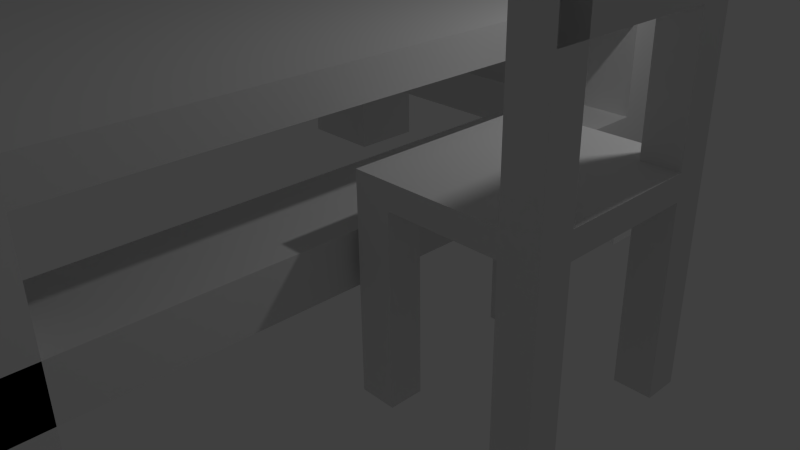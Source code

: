 # Source: latihan1.blend  (saved by Blender 3.3.6; exported with 4.5.12 LTS)
import bpy
from mathutils import Matrix  # noqa: F401  (used for matrix-valued properties, if any)

bpy.ops.wm.read_factory_settings(use_empty=True)
scene = bpy.context.scene
scene.name = 'Scene'

# ---- collections
col_collection_1 = bpy.data.collections.new('Collection 1'); scene.collection.children.link(col_collection_1)

# ---- materials (node trees are filled in below, after node groups)
mat_material = bpy.data.materials.new('Material')
mat_material.alpha_threshold = 0.0
mat_material.use_transparent_shadow = False
mat_material.roughness = 0.5
mat_material.line_color = (0.0, 0.0, 0.0, 1.0)

# ---- material node trees

# ---- world
world_world = bpy.data.worlds.new('World'); scene.world = world_world
world_world.color = (0.05088, 0.05088, 0.05088)
world_world.use_sun_shadow = False
world_world.sun_shadow_jitter_overblur = 0.0
world_world.cycles.sampling_method = 'MANUAL'
world_world.cycles.sample_map_resolution = 256

# ---- cameras
cam_camera = bpy.data.cameras.new('Camera')
cam_camera.clip_end = 100.0
cam_camera.lens = 35.0
cam_camera.sensor_width = 32.0
cam_camera.sensor_height = 18.0
cam_camera.ortho_scale = 7.314
cam_camera.dof.focus_distance = 0.0
cam_camera.dof.aperture_fstop = 128.0

# ---- lights
light_lamp = bpy.data.lights.new('Lamp', 'POINT')
light_lamp.transmission_factor = 0.0
light_lamp.cutoff_distance = 30.0
light_lamp.energy = 100.0
light_lamp.shadow_buffer_clip_start = 1.001
light_lamp.shadow_soft_size = 0.1
light_lamp.shadow_maximum_resolution = 0.006
light_lamp.use_absolute_resolution = True
light_lamp.cycles.use_multiple_importance_sampling = False

# ---- meshes
me_cube_003 = bpy.data.meshes.new('Cube.003')
me_cube_003.from_pydata([(-1.0, -1.0, -1.0), (-1.0, 1.0, -1.0), (1.0, 1.0, -1.0), (1.0, -1.0, -1.0), (-1.0, -1.0, 1.0), (-1.0, 1.0, 1.0), (1.0, 1.0, 1.0), (1.0, -1.0, 1.0), (-1.0, -0.6667, 1.0), (-1.0, -0.3333, 1.0), (-1.0, 2.98e-08, 1.0), (-1.0, 0.3333, 1.0), (-1.0, 0.6667, 1.0), (-1.0, 0.6667, -1.0), (-1.0, 0.3333, -1.0), (-1.0, -2.98e-08, -1.0), (-1.0, -0.3333, -1.0), (-1.0, -0.6667, -1.0), (1.0, 0.6667, 1.0), (1.0, 0.3333, 1.0), (1.0, -2.98e-08, 1.0), (1.0, -0.3333, 1.0), (1.0, -0.6667, 1.0), (1.0, -0.6667, -1.0), (1.0, -0.3333, -1.0), (1.0, 2.98e-08, -1.0), (1.0, 0.3333, -1.0), (1.0, 0.6667, -1.0), (-0.6, 1.0, 1.0), (-0.2, 1.0, 1.0), (0.2, 1.0, 1.0), (0.6, 1.0, 1.0), (0.6, 1.0, -1.0), (0.2, 1.0, -1.0), (-0.2, 1.0, -1.0), (-0.6, 1.0, -1.0), (0.6, -1.0, 1.0), (0.2, -1.0, 1.0), (-0.2, -1.0, 1.0), (-0.6, -1.0, 1.0), (-0.6, -1.0, -1.0), (-0.2, -1.0, -1.0), (0.2, -1.0, -1.0), (0.6, -1.0, -1.0), (-0.6, -0.6667, -1.0), (-0.2, -0.6667, -1.0), (0.2, -0.6667, -1.0), (0.6, -0.6667, -1.0), (-0.6, -0.3333, -1.0), (-0.2, -0.3333, -1.0), (0.2, -0.3333, -1.0), (0.6, -0.3333, -1.0), (-0.6, -1.788e-08, -1.0), (-0.2, -5.96e-09, -1.0), (0.2, 5.96e-09, -1.0), (0.6, 1.788e-08, -1.0), (-0.6, 0.3333, -1.0), (-0.2, 0.3333, -1.0), (0.2, 0.3333, -1.0), (0.6, 0.3333, -1.0), (-0.6, 0.6667, -1.0), (-0.2, 0.6667, -1.0), (0.2, 0.6667, -1.0), (0.6, 0.6667, -1.0), (0.6, -0.6667, 1.0), (0.2, -0.6667, 1.0), (-0.2, -0.6667, 1.0), (-0.6, -0.6667, 1.0), (0.6, -0.3333, 1.0), (0.2, -0.3333, 1.0), (-0.2, -0.3333, 1.0), (-0.6, -0.3333, 1.0), (0.6, -1.788e-08, 1.0), (0.2, -5.96e-09, 1.0), (-0.2, 5.96e-09, 1.0), (-0.6, 1.788e-08, 1.0), (0.6, 0.3333, 1.0), (0.2, 0.3333, 1.0), (-0.2, 0.3333, 1.0), (-0.6, 0.3333, 1.0), (0.6, 0.6667, 1.0), (0.2, 0.6667, 1.0), (-0.2, 0.6667, 1.0), (-0.6, 0.6667, 1.0), (-1.0, -1.0, 16.47), (-1.0, 1.0, 16.47), (-1.0, -0.6667, 16.47), (-1.0, 0.6667, 16.47), (-0.6, 1.0, 16.47), (-0.6, -1.0, 16.47), (-0.6, -0.6667, 16.47), (-0.6, 0.6667, 16.47), (-1.0, -1.0, -16.05), (-1.0, 1.0, -16.05), (1.0, 1.0, -16.05), (1.0, -1.0, -16.05), (-1.0, 0.6667, -16.05), (-1.0, -0.6667, -16.05), (1.0, -0.6667, -16.05), (1.0, 0.6667, -16.05), (0.6, 1.0, -16.05), (-0.6, 1.0, -16.05), (-0.6, -1.0, -16.05), (0.6, -1.0, -16.05), (-0.6, -0.6667, -16.05), (0.6, -0.6667, -16.05), (-0.6, 0.6667, -16.05), (0.6, 0.6667, -16.05), (-0.6, 1.0, 11.31), (-0.6, 1.0, 6.155), (-1.0, 1.0, 6.155), (-1.0, 1.0, 11.31), (-1.0, 0.6667, 11.31), (-1.0, 0.6667, 6.155), (-0.6, 0.6667, 6.155), (-0.6, 0.6667, 11.31), (-1.0, -0.9815, 16.47), (-0.6, -0.9815, 16.47), (-1.0, -0.9815, 11.31), (-0.6, -0.9815, 11.31)], [], [(12, 5, 1, 13), (31, 6, 2, 32), (22, 7, 3, 23), (39, 4, 0, 40), (0, 17, 97, 92), (108, 111, 85, 88), (4, 8, 17, 0), (8, 9, 16, 17), (9, 10, 15, 16), (10, 11, 14, 15), (11, 12, 13, 14), (6, 18, 27, 2), (18, 19, 26, 27), (19, 20, 25, 26), (20, 21, 24, 25), (21, 22, 23, 24), (47, 23, 98, 105), (47, 51, 24, 23), (51, 55, 25, 24), (55, 59, 26, 25), (59, 63, 27, 26), (39, 67, 90, 89), (67, 71, 9, 8), (71, 75, 10, 9), (75, 79, 11, 10), (79, 83, 12, 11), (5, 28, 35, 1), (28, 29, 34, 35), (29, 30, 33, 34), (30, 31, 32, 33), (7, 36, 43, 3), (36, 37, 42, 43), (37, 38, 41, 42), (38, 39, 40, 41), (27, 63, 107, 99), (60, 35, 34, 61), (61, 34, 33, 62), (62, 33, 32, 63), (18, 6, 31, 80), (80, 31, 30, 81), (81, 30, 29, 82), (82, 29, 28, 83), (1, 35, 101, 93), (40, 44, 45, 41), (41, 45, 46, 42), (42, 46, 47, 43), (17, 16, 48, 44), (44, 48, 49, 45), (45, 49, 50, 46), (46, 50, 51, 47), (16, 15, 52, 48), (48, 52, 53, 49), (49, 53, 54, 50), (50, 54, 55, 51), (15, 14, 56, 52), (52, 56, 57, 53), (53, 57, 58, 54), (54, 58, 59, 55), (14, 13, 60, 56), (56, 60, 61, 57), (57, 61, 62, 58), (58, 62, 63, 59), (7, 22, 64, 36), (36, 64, 65, 37), (37, 65, 66, 38), (38, 66, 67, 39), (22, 21, 68, 64), (64, 68, 69, 65), (65, 69, 70, 66), (66, 70, 71, 67), (21, 20, 72, 68), (68, 72, 73, 69), (69, 73, 74, 70), (70, 74, 75, 71), (20, 19, 76, 72), (72, 76, 77, 73), (73, 77, 78, 74), (74, 78, 79, 75), (19, 18, 80, 76), (76, 80, 81, 77), (77, 81, 82, 78), (78, 82, 83, 79), (91, 88, 85, 87), (89, 90, 86, 84), (67, 8, 86, 90), (8, 4, 84, 86), (87, 112, 118, 116), (111, 112, 87, 85), (4, 39, 89, 84), (115, 108, 88, 91), (107, 100, 94, 99), (103, 105, 98, 95), (96, 93, 101, 106), (92, 97, 104, 102), (63, 32, 100, 107), (3, 43, 103, 95), (23, 3, 95, 98), (43, 47, 105, 103), (17, 44, 104, 97), (40, 0, 92, 102), (60, 13, 96, 106), (44, 40, 102, 104), (32, 2, 94, 100), (35, 60, 106, 101), (2, 27, 99, 94), (13, 1, 93, 96), (28, 5, 110, 109), (109, 110, 111, 108), (12, 83, 114, 113), (113, 114, 115, 112), (5, 12, 113, 110), (110, 113, 112, 111), (83, 28, 109, 114), (114, 109, 108, 115), (118, 119, 117, 116), (115, 91, 117, 119), (112, 115, 119, 118), (91, 87, 116, 117)])
me_cube_003.use_remesh_preserve_volume = False
me_cube_003.use_remesh_preserve_attributes = False
me_cube_003.use_mirror_vertex_groups = False
me_cube_003.update()
me_cube_001 = bpy.data.meshes.new('Cube.001')
me_cube_001.from_pydata([(-1.0, -1.0, -1.0), (-1.0, 1.0, -1.0), (1.0, 1.0, -1.0), (1.0, -1.0, -1.0), (-1.0, -1.0, 1.0), (-1.0, 1.0, 1.0), (1.0, 1.0, 1.0), (1.0, -1.0, 1.0), (-1.0, -0.6667, 1.0), (-1.0, -0.3333, 1.0), (-1.0, 2.98e-08, 1.0), (-1.0, 0.3333, 1.0), (-1.0, 0.6667, 1.0), (-1.0, 0.6667, -1.0), (-1.0, 0.3333, -1.0), (-1.0, -2.98e-08, -1.0), (-1.0, -0.3333, -1.0), (-1.0, -0.6667, -1.0), (1.0, 0.6667, 1.0), (1.0, 0.3333, 1.0), (1.0, -2.98e-08, 1.0), (1.0, -0.3333, 1.0), (1.0, -0.6667, 1.0), (1.0, -0.6667, -1.0), (1.0, -0.3333, -1.0), (1.0, 2.98e-08, -1.0), (1.0, 0.3333, -1.0), (1.0, 0.6667, -1.0), (-0.6, 1.0, 1.0), (-0.2, 1.0, 1.0), (0.2, 1.0, 1.0), (0.6, 1.0, 1.0), (0.6, 1.0, -1.0), (0.2, 1.0, -1.0), (-0.2, 1.0, -1.0), (-0.6, 1.0, -1.0), (0.6, -1.0, 1.0), (0.2, -1.0, 1.0), (-0.2, -1.0, 1.0), (-0.6, -1.0, 1.0), (-0.6, -1.0, -1.0), (-0.2, -1.0, -1.0), (0.2, -1.0, -1.0), (0.6, -1.0, -1.0), (-0.6, -0.6667, -1.0), (-0.2, -0.6667, -1.0), (0.2, -0.6667, -1.0), (0.6, -0.6667, -1.0), (-0.6, -0.3333, -1.0), (-0.2, -0.3333, -1.0), (0.2, -0.3333, -1.0), (0.6, -0.3333, -1.0), (-0.6, -1.788e-08, -1.0), (-0.2, -5.96e-09, -1.0), (0.2, 5.96e-09, -1.0), (0.6, 1.788e-08, -1.0), (-0.6, 0.3333, -1.0), (-0.2, 0.3333, -1.0), (0.2, 0.3333, -1.0), (0.6, 0.3333, -1.0), (-0.6, 0.6667, -1.0), (-0.2, 0.6667, -1.0), (0.2, 0.6667, -1.0), (0.6, 0.6667, -1.0), (0.6, -0.6667, 1.0), (0.2, -0.6667, 1.0), (-0.2, -0.6667, 1.0), (-0.6, -0.6667, 1.0), (0.6, -0.3333, 1.0), (0.2, -0.3333, 1.0), (-0.2, -0.3333, 1.0), (-0.6, -0.3333, 1.0), (0.6, -1.788e-08, 1.0), (0.2, -5.96e-09, 1.0), (-0.2, 5.96e-09, 1.0), (-0.6, 1.788e-08, 1.0), (0.6, 0.3333, 1.0), (0.2, 0.3333, 1.0), (-0.2, 0.3333, 1.0), (-0.6, 0.3333, 1.0), (0.6, 0.6667, 1.0), (0.2, 0.6667, 1.0), (-0.2, 0.6667, 1.0), (-0.6, 0.6667, 1.0), (-1.0, -1.0, 16.47), (-1.0, 1.0, 16.47), (-1.0, -0.6667, 16.47), (-1.0, 0.6667, 16.47), (-0.6, 1.0, 16.47), (-0.6, -1.0, 16.47), (-0.6, -0.6667, 16.47), (-0.6, 0.6667, 16.47), (-1.0, -1.0, -16.05), (-1.0, 1.0, -16.05), (1.0, 1.0, -16.05), (1.0, -1.0, -16.05), (-1.0, 0.6667, -16.05), (-1.0, -0.6667, -16.05), (1.0, -0.6667, -16.05), (1.0, 0.6667, -16.05), (0.6, 1.0, -16.05), (-0.6, 1.0, -16.05), (-0.6, -1.0, -16.05), (0.6, -1.0, -16.05), (-0.6, -0.6667, -16.05), (0.6, -0.6667, -16.05), (-0.6, 0.6667, -16.05), (0.6, 0.6667, -16.05), (-0.6, 1.0, 11.31), (-0.6, 1.0, 6.155), (-1.0, 1.0, 6.155), (-1.0, 1.0, 11.31), (-1.0, 0.6667, 11.31), (-1.0, 0.6667, 6.155), (-0.6, 0.6667, 6.155), (-0.6, 0.6667, 11.31), (-1.0, -0.9815, 16.47), (-0.6, -0.9815, 16.47), (-1.0, -0.9815, 11.31), (-0.6, -0.9815, 11.31)], [], [(12, 5, 1, 13), (31, 6, 2, 32), (22, 7, 3, 23), (39, 4, 0, 40), (0, 17, 97, 92), (108, 111, 85, 88), (4, 8, 17, 0), (8, 9, 16, 17), (9, 10, 15, 16), (10, 11, 14, 15), (11, 12, 13, 14), (6, 18, 27, 2), (18, 19, 26, 27), (19, 20, 25, 26), (20, 21, 24, 25), (21, 22, 23, 24), (47, 23, 98, 105), (47, 51, 24, 23), (51, 55, 25, 24), (55, 59, 26, 25), (59, 63, 27, 26), (39, 67, 90, 89), (67, 71, 9, 8), (71, 75, 10, 9), (75, 79, 11, 10), (79, 83, 12, 11), (5, 28, 35, 1), (28, 29, 34, 35), (29, 30, 33, 34), (30, 31, 32, 33), (7, 36, 43, 3), (36, 37, 42, 43), (37, 38, 41, 42), (38, 39, 40, 41), (27, 63, 107, 99), (60, 35, 34, 61), (61, 34, 33, 62), (62, 33, 32, 63), (18, 6, 31, 80), (80, 31, 30, 81), (81, 30, 29, 82), (82, 29, 28, 83), (1, 35, 101, 93), (40, 44, 45, 41), (41, 45, 46, 42), (42, 46, 47, 43), (17, 16, 48, 44), (44, 48, 49, 45), (45, 49, 50, 46), (46, 50, 51, 47), (16, 15, 52, 48), (48, 52, 53, 49), (49, 53, 54, 50), (50, 54, 55, 51), (15, 14, 56, 52), (52, 56, 57, 53), (53, 57, 58, 54), (54, 58, 59, 55), (14, 13, 60, 56), (56, 60, 61, 57), (57, 61, 62, 58), (58, 62, 63, 59), (7, 22, 64, 36), (36, 64, 65, 37), (37, 65, 66, 38), (38, 66, 67, 39), (22, 21, 68, 64), (64, 68, 69, 65), (65, 69, 70, 66), (66, 70, 71, 67), (21, 20, 72, 68), (68, 72, 73, 69), (69, 73, 74, 70), (70, 74, 75, 71), (20, 19, 76, 72), (72, 76, 77, 73), (73, 77, 78, 74), (74, 78, 79, 75), (19, 18, 80, 76), (76, 80, 81, 77), (77, 81, 82, 78), (78, 82, 83, 79), (91, 88, 85, 87), (89, 90, 86, 84), (67, 8, 86, 90), (8, 4, 84, 86), (87, 112, 118, 116), (111, 112, 87, 85), (4, 39, 89, 84), (115, 108, 88, 91), (107, 100, 94, 99), (103, 105, 98, 95), (96, 93, 101, 106), (92, 97, 104, 102), (63, 32, 100, 107), (3, 43, 103, 95), (23, 3, 95, 98), (43, 47, 105, 103), (17, 44, 104, 97), (40, 0, 92, 102), (60, 13, 96, 106), (44, 40, 102, 104), (32, 2, 94, 100), (35, 60, 106, 101), (2, 27, 99, 94), (13, 1, 93, 96), (28, 5, 110, 109), (109, 110, 111, 108), (12, 83, 114, 113), (113, 114, 115, 112), (5, 12, 113, 110), (110, 113, 112, 111), (83, 28, 109, 114), (114, 109, 108, 115), (118, 119, 117, 116), (115, 91, 117, 119), (112, 115, 119, 118), (91, 87, 116, 117)])
me_cube_001.use_remesh_preserve_volume = False
me_cube_001.use_remesh_preserve_attributes = False
me_cube_001.use_mirror_vertex_groups = False
me_cube_001.update()
me_cube = bpy.data.meshes.new('Cube')
me_cube.from_pydata([(1.0, 1.0, -1.0), (1.0, -1.0, -1.0), (-1.0, -1.0, -1.0), (-1.0, 1.0, -1.0), (1.0, 1.0, 1.0), (1.0, -1.0, 1.0), (-1.0, -1.0, 1.0), (-1.0, 1.0, 1.0), (0.6, 1.0, -1.0), (0.2, 1.0, -1.0), (-0.2, 1.0, -1.0), (-0.6, 1.0, -1.0), (0.6, -1.0, -1.0), (0.2, -1.0, -1.0), (-0.2, -1.0, -1.0), (-0.6, -1.0, -1.0), (0.6, 1.0, 1.0), (0.2, 1.0, 1.0), (-0.2, 1.0, 1.0), (-0.6, 1.0, 1.0), (0.6, -1.0, 1.0), (0.2, -1.0, 1.0), (-0.2, -1.0, 1.0), (-0.6, -1.0, 1.0), (1.0, 0.7778, -1.0), (1.0, 0.5556, -1.0), (1.0, 0.3333, -1.0), (1.0, 0.1111, -1.0), (1.0, -0.1111, -1.0), (1.0, -0.3333, -1.0), (1.0, -0.5556, -1.0), (1.0, -0.7778, -1.0), (-1.0, -0.7778, -1.0), (-1.0, -0.5556, -1.0), (-1.0, -0.3333, -1.0), (-1.0, -0.1111, -1.0), (-1.0, 0.1111, -1.0), (-1.0, 0.3333, -1.0), (-1.0, 0.5556, -1.0), (-1.0, 0.7778, -1.0), (1.0, 0.7778, 1.0), (1.0, 0.5556, 1.0), (1.0, 0.3333, 1.0), (1.0, 0.1111, 1.0), (1.0, -0.1111, 1.0), (1.0, -0.3333, 1.0), (1.0, -0.5556, 1.0), (1.0, -0.7778, 1.0), (-1.0, -0.7778, 1.0), (-1.0, -0.5556, 1.0), (-1.0, -0.3333, 1.0), (-1.0, -0.1111, 1.0), (-1.0, 0.1111, 1.0), (-1.0, 0.3333, 1.0), (-1.0, 0.5556, 1.0), (-1.0, 0.7778, 1.0), (0.6, -0.7778, -1.0), (0.6, -0.5556, -1.0), (0.6, -0.3333, -1.0), (0.6, -0.1111, -1.0), (0.6, 0.1111, -1.0), (0.6, 0.3333, -1.0), (0.6, 0.5556, -1.0), (0.6, 0.7778, -1.0), (0.2, -0.7778, -1.0), (0.2, -0.5556, -1.0), (0.2, -0.3333, -1.0), (0.2, -0.1111, -1.0), (0.2, 0.1111, -1.0), (0.2, 0.3333, -1.0), (0.2, 0.5556, -1.0), (0.2, 0.7778, -1.0), (-0.2, -0.7778, -1.0), (-0.2, -0.5556, -1.0), (-0.2, -0.3333, -1.0), (-0.2, -0.1111, -1.0), (-0.2, 0.1111, -1.0), (-0.2, 0.3333, -1.0), (-0.2, 0.5556, -1.0), (-0.2, 0.7778, -1.0), (-0.6, -0.7778, -1.0), (-0.6, -0.5556, -1.0), (-0.6, -0.3333, -1.0), (-0.6, -0.1111, -1.0), (-0.6, 0.1111, -1.0), (-0.6, 0.3333, -1.0), (-0.6, 0.5556, -1.0), (-0.6, 0.7778, -1.0), (0.6, 0.7778, 1.0), (0.6, 0.5556, 1.0), (0.6, 0.3333, 1.0), (0.6, 0.1111, 1.0), (0.6, -0.1111, 1.0), (0.6, -0.3333, 1.0), (0.6, -0.5556, 1.0), (0.6, -0.7778, 1.0), (0.2, 0.7778, 1.0), (0.2, 0.5556, 1.0), (0.2, 0.3333, 1.0), (0.2, 0.1111, 1.0), (0.2, -0.1111, 1.0), (0.2, -0.3333, 1.0), (0.2, -0.5556, 1.0), (0.2, -0.7778, 1.0), (-0.2, 0.7778, 1.0), (-0.2, 0.5556, 1.0), (-0.2, 0.3333, 1.0), (-0.2, 0.1111, 1.0), (-0.2, -0.1111, 1.0), (-0.2, -0.3333, 1.0), (-0.2, -0.5556, 1.0), (-0.2, -0.7778, 1.0), (-0.6, 0.7778, 1.0), (-0.6, 0.5556, 1.0), (-0.6, 0.3333, 1.0), (-0.6, 0.1111, 1.0), (-0.6, -0.1111, 1.0), (-0.6, -0.3333, 1.0), (-0.6, -0.5556, 1.0), (-0.6, -0.7778, 1.0), (1.0, 1.0, -15.68), (1.0, -1.0, -15.68), (-1.0, -1.0, -15.68), (-1.0, 1.0, -15.68), (0.6, 1.0, -15.68), (-0.6, 1.0, -15.68), (0.6, -1.0, -15.68), (-0.6, -1.0, -15.68), (1.0, 0.7778, -15.68), (1.0, -0.7778, -15.68), (-1.0, -0.7778, -15.68), (-1.0, 0.7778, -15.68), (0.6, -0.7778, -15.68), (0.6, 0.7778, -15.68), (-0.6, -0.7778, -15.68), (-0.6, 0.7778, -15.68), (-0.6, 1.0, -12.74), (-0.6, 1.0, -9.805), (-0.6, 1.0, -6.87), (-0.6, 1.0, -3.935), (-0.6, 0.7778, -3.935), (-0.6, 0.7778, -6.87), (-0.6, 0.7778, -9.805), (-0.6, 0.7778, -12.74), (-1.0, 0.7778, -3.935), (-1.0, 0.7778, -6.87), (-1.0, 0.7778, -9.805), (-1.0, 0.7778, -12.74), (-1.0, 1.0, -3.935), (-1.0, 1.0, -6.87), (-1.0, 1.0, -9.805), (-1.0, 1.0, -12.74), (0.6, 1.0, -12.74), (0.6, 1.0, -9.805), (0.6, 1.0, -6.87), (0.6, 1.0, -3.935), (1.0, 1.0, -3.935), (1.0, 1.0, -6.87), (1.0, 1.0, -9.805), (1.0, 1.0, -12.74), (1.0, 0.7778, -12.74), (1.0, 0.7778, -9.805), (1.0, 0.7778, -6.87), (1.0, 0.7778, -3.935), (0.6, 0.7778, -3.935), (0.6, 0.7778, -6.87), (0.6, 0.7778, -9.805), (0.6, 0.7778, -12.74), (-0.6, -0.9973, -6.87), (-0.6, -0.9973, -9.805), (-1.0, -0.9973, -6.87), (-1.0, -0.9973, -9.805), (1.0, -0.9973, -9.805), (1.0, -0.9973, -6.87), (0.6, -0.9973, -6.87), (0.6, -0.9973, -9.805), (0.9886, 1.0, -9.805), (0.9886, 1.0, -6.87), (0.9886, 0.7778, -6.87), (0.9886, 0.7778, -9.805), (-1.0, -0.7778, -12.74), (-1.0, -0.7778, -9.805), (-1.0, -0.7778, -6.87), (-1.0, -0.7778, -3.935), (-0.6, -0.7778, -3.935), (-0.6, -0.7778, -6.87), (-0.6, -0.7778, -9.805), (-0.6, -0.7778, -12.74), (-0.6, -1.0, -12.74), (-0.6, -1.0, -9.805), (-0.6, -1.0, -6.87), (-0.6, -1.0, -3.935), (-1.0, -1.0, -3.935), (-1.0, -1.0, -6.87), (-1.0, -1.0, -9.805), (-1.0, -1.0, -12.74), (0.9938, -0.7778, -6.87), (0.9938, -0.7778, -9.805), (0.9938, -1.0, -9.805), (0.9938, -1.0, -6.87)], [], [(136, 143, 135, 125), (119, 48, 6, 23), (31, 47, 5, 1), (15, 23, 6, 2), (39, 55, 7, 3), (19, 11, 3, 7), (56, 31, 129, 132), (56, 12, 13, 64), (64, 13, 14, 72), (72, 14, 15, 80), (47, 95, 20, 5), (95, 103, 21, 20), (103, 111, 22, 21), (111, 119, 23, 22), (1, 5, 20, 12), (12, 20, 21, 13), (13, 21, 22, 14), (14, 22, 23, 15), (4, 0, 8, 16), (16, 8, 9, 17), (17, 9, 10, 18), (18, 10, 11, 19), (188, 195, 122, 127), (87, 86, 38, 39), (86, 85, 37, 38), (85, 84, 36, 37), (84, 83, 35, 36), (83, 82, 34, 35), (82, 81, 33, 34), (81, 80, 32, 33), (19, 7, 55, 112), (112, 55, 54, 113), (113, 54, 53, 114), (114, 53, 52, 115), (115, 52, 51, 116), (116, 51, 50, 117), (117, 50, 49, 118), (118, 49, 48, 119), (0, 4, 40, 24), (24, 40, 41, 25), (25, 41, 42, 26), (26, 42, 43, 27), (27, 43, 44, 28), (28, 44, 45, 29), (29, 45, 46, 30), (30, 46, 47, 31), (2, 6, 48, 32), (32, 48, 49, 33), (33, 49, 50, 34), (34, 50, 51, 35), (35, 51, 52, 36), (36, 52, 53, 37), (37, 53, 54, 38), (38, 54, 55, 39), (180, 187, 134, 130), (24, 25, 62, 63), (25, 26, 61, 62), (26, 27, 60, 61), (27, 28, 59, 60), (28, 29, 58, 59), (29, 30, 57, 58), (30, 31, 56, 57), (8, 63, 71, 9), (63, 62, 70, 71), (62, 61, 69, 70), (61, 60, 68, 69), (60, 59, 67, 68), (59, 58, 66, 67), (58, 57, 65, 66), (57, 56, 64, 65), (9, 71, 79, 10), (71, 70, 78, 79), (70, 69, 77, 78), (69, 68, 76, 77), (68, 67, 75, 76), (67, 66, 74, 75), (66, 65, 73, 74), (65, 64, 72, 73), (10, 79, 87, 11), (79, 78, 86, 87), (78, 77, 85, 86), (77, 76, 84, 85), (76, 75, 83, 84), (75, 74, 82, 83), (74, 73, 81, 82), (73, 72, 80, 81), (4, 16, 88, 40), (40, 88, 89, 41), (41, 89, 90, 42), (42, 90, 91, 43), (43, 91, 92, 44), (44, 92, 93, 45), (45, 93, 94, 46), (46, 94, 95, 47), (16, 17, 96, 88), (88, 96, 97, 89), (89, 97, 98, 90), (90, 98, 99, 91), (91, 99, 100, 92), (92, 100, 101, 93), (93, 101, 102, 94), (94, 102, 103, 95), (17, 18, 104, 96), (96, 104, 105, 97), (97, 105, 106, 98), (98, 106, 107, 99), (99, 107, 108, 100), (100, 108, 109, 101), (101, 109, 110, 102), (102, 110, 111, 103), (18, 19, 112, 104), (104, 112, 113, 105), (105, 113, 114, 106), (106, 114, 115, 107), (107, 115, 116, 108), (108, 116, 117, 109), (109, 117, 118, 110), (110, 118, 119, 111), (134, 127, 122, 130), (129, 121, 126, 132), (125, 135, 131, 123), (120, 128, 133, 124), (152, 159, 120, 124), (195, 180, 130, 122), (160, 167, 133, 128), (167, 152, 124, 133), (159, 160, 128, 120), (31, 1, 121, 129), (187, 188, 127, 134), (143, 147, 131, 135), (1, 12, 126, 121), (12, 56, 132, 126), (147, 151, 123, 131), (151, 136, 125, 123), (11, 87, 140, 139), (139, 140, 141, 138), (142, 137, 176, 179), (137, 142, 143, 136), (87, 39, 144, 140), (140, 144, 145, 141), (161, 162, 173, 172), (142, 146, 147, 143), (39, 3, 148, 144), (144, 148, 149, 145), (145, 149, 150, 146), (146, 150, 151, 147), (3, 11, 139, 148), (148, 139, 138, 149), (149, 138, 137, 150), (150, 137, 136, 151), (8, 0, 156, 155), (155, 156, 157, 154), (154, 157, 158, 153), (153, 158, 159, 152), (24, 63, 164, 163), (163, 164, 165, 162), (162, 165, 174, 173), (161, 166, 167, 160), (63, 8, 155, 164), (164, 155, 154, 165), (165, 154, 153, 166), (166, 153, 152, 167), (0, 24, 163, 156), (156, 163, 162, 157), (157, 162, 161, 158), (158, 161, 160, 159), (168, 170, 171, 169), (173, 174, 175, 172), (146, 142, 169, 171), (165, 166, 175, 174), (141, 145, 170, 168), (142, 141, 168, 169), (145, 146, 171, 170), (166, 161, 172, 175), (177, 178, 179, 176), (138, 141, 178, 177), (137, 138, 177, 176), (141, 142, 179, 178), (15, 2, 192, 191), (191, 192, 193, 190), (190, 193, 194, 189), (189, 194, 195, 188), (32, 80, 184, 183), (183, 184, 185, 182), (182, 185, 186, 181), (181, 186, 187, 180), (2, 32, 183, 192), (192, 183, 182, 193), (193, 182, 181, 194), (194, 181, 180, 195), (80, 15, 191, 184), (184, 191, 190, 185), (189, 186, 197, 198), (186, 189, 188, 187), (196, 199, 198, 197), (190, 189, 198, 199), (185, 190, 199, 196), (186, 185, 196, 197)])
me_cube.materials.append(mat_material)
me_cube.use_remesh_preserve_volume = False
me_cube.use_remesh_preserve_attributes = False
me_cube.use_mirror_vertex_groups = False
me_cube.update()

# ---- objects
ob_cube_003 = bpy.data.objects.new('Cube.003', me_cube_003)
ob_cube_001 = bpy.data.objects.new('Cube.001', me_cube_001)
ob_cube = bpy.data.objects.new('Cube', me_cube)
ob_lamp = bpy.data.objects.new('Lamp', light_lamp)
ob_camera = bpy.data.objects.new('Camera', cam_camera)

# ---- transforms, parenting, visibility, modifiers, constraints
ob_cube_003.location = (3.105, -0.8645, 2.267)
ob_cube_003.rotation_euler = (0.0005735, -0.002739, -6.282)
ob_cube_003.scale = (-1.018, 1.129, 0.1383)
ob_cube_003.lineart.crease_threshold = 0.0
ob_cube_001.location = (-5.66, -1.897, 2.172)
ob_cube_001.scale = (1.0, 1.108, 0.1358)
ob_cube_001.lineart.crease_threshold = 0.0
ob_cube.location = (-1.128, -1.207, 3.108)
ob_cube.scale = (3.094, 4.706, 0.2003)
ob_cube.lock_rotations_4d = False
ob_cube.empty_display_type = 'ARROWS'
ob_cube.lineart.crease_threshold = 0.0
ob_lamp.location = (4.076, 1.005, 5.904)
ob_lamp.rotation_euler = (0.6503, 0.05522, 1.866)
ob_lamp.lock_rotations_4d = False
ob_lamp.empty_display_type = 'ARROWS'
ob_lamp.color = (0.0, 0.0, 0.0, 0.0)
ob_lamp.lineart.crease_threshold = 0.0
ob_camera.location = (7.481, -6.508, 5.344)
ob_camera.rotation_euler = (1.109, 0.01082, 0.8149)
ob_camera.lock_rotations_4d = False
ob_camera.empty_display_type = 'ARROWS'
ob_camera.color = (0.0, 0.0, 0.0, 0.0)
ob_camera.display_type = 'WIRE'
ob_camera.lineart.crease_threshold = 0.0

# ---- collection membership
col_collection_1.objects.link(ob_cube_003)
col_collection_1.objects.link(ob_cube_001)
col_collection_1.objects.link(ob_cube)
col_collection_1.objects.link(ob_lamp)
col_collection_1.objects.link(ob_camera)

# ---- scene / render settings (as saved in the file)
scene.camera = ob_camera
scene.frame_start = 1; scene.frame_end = 250; scene.frame_set(83)
scene.render.engine = 'BLENDER_EEVEE_NEXT'
scene.render.resolution_percentage = 50
scene.render.dither_intensity = 0.0
scene.cycles.use_denoising = False
scene.cycles.samples = 10
scene.cycles.sampling_pattern = 'TABULATED_SOBOL'
scene.cycles.light_sampling_threshold = 0.0
scene.cycles.use_adaptive_sampling = False
scene.cycles.use_light_tree = False
scene.cycles.blur_glossy = 0.0
scene.cycles.volume_bounces = 1
scene.cycles.pixel_filter_type = 'GAUSSIAN'
scene.cycles.sample_clamp_indirect = 0.0
scene.view_settings.view_transform = 'Standard'
bpy.context.view_layer.update()
